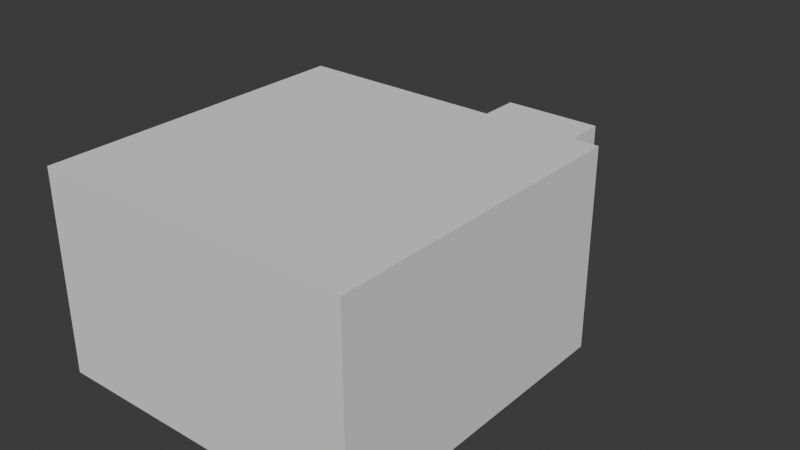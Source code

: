 # Source: head.blend  (saved by Blender 4.3.34; exported with 4.5.12 LTS)
import bpy
from mathutils import Matrix  # noqa: F401  (used for matrix-valued properties, if any)

bpy.ops.wm.read_factory_settings(use_empty=True)
scene = bpy.context.scene
scene.name = 'Scene'

# ---- collections
col_collection = bpy.data.collections.new('Collection'); scene.collection.children.link(col_collection)

# ---- world
world_world = bpy.data.worlds.new('World'); scene.world = world_world
world_world.use_nodes = True; world_world.node_tree.nodes.clear()
_N = world_world.node_tree.nodes; _L = world_world.node_tree.links
n0 = _N.new('ShaderNodeOutputWorld'); n0.name = 'World Output'; n0.location = (300, 300)
n1 = _N.new('ShaderNodeBackground'); n1.name = 'Background'; n1.location = (10, 300)
n1.inputs[0].default_value = (0.05088, 0.05088, 0.05088, 1.0)
_L.new(n1.outputs[0], n0.inputs[0])
n0.is_active_output = True
world_world.color = (0.05088, 0.05088, 0.05088)
world_world.sun_shadow_jitter_overblur = 0.0

# ---- meshes
me_cube_001 = bpy.data.meshes.new('Cube.001')
me_cube_001.from_pydata([(-0.8, -0.8, -1.0), (-0.8, -0.8, 0.0), (-0.8, 0.8, -1.0), (-0.8, 0.8, 0.0), (0.8, -0.8, -1.0), (0.8, -0.8, 0.0), (0.8, 0.8, -1.0), (0.8, 0.8, 0.0), (0.2667, 0.8, -1.0), (-0.2667, 0.8, -1.0), (-0.2667, 0.8, 0.0), (0.2667, 0.8, 0.0), (-0.2667, -0.8, -1.0), (0.2667, -0.8, -1.0), (0.2667, -0.8, 0.0), (-0.2667, -0.8, 0.0), (-0.8, -0.8, -0.6667), (-0.8, -0.8, -0.3333), (-0.8, 0.8, -0.3333), (-0.8, 0.8, -0.6667), (0.8, 0.8, -0.3333), (0.8, 0.8, -0.6667), (0.8, -0.8, -0.3333), (0.8, -0.8, -0.6667), (0.2667, -0.8, -0.3333), (0.2667, -0.8, -0.6667), (-0.2667, -0.8, -0.3333), (-0.2667, -0.8, -0.6667), (-0.2667, 0.8, -0.3333), (-0.2667, 0.8, -0.6667), (0.2667, 0.8, -0.3333), (0.2667, 0.8, -0.6667), (0.1835, -1.718, -0.4165), (0.1835, -1.718, -0.5835), (-0.1835, -1.718, -0.4165), (-0.1835, -1.718, -0.5835), (0.2667, -1.718, -0.3333), (0.2667, -1.718, -0.6667), (-0.2667, -1.718, -0.3333), (-0.2667, -1.718, -0.6667), (0.1835, -0.9664, -0.4165), (0.1835, -0.9664, -0.5835), (-0.1835, -0.9664, -0.4165), (-0.1835, -0.9664, -0.5835)], [], [(1, 18, 17), (11, 20, 30), (7, 22, 20), (15, 17, 26), (6, 13, 8), (3, 15, 10), (11, 5, 7), (10, 14, 11), (9, 0, 2), (8, 12, 9), (5, 24, 22), (14, 26, 24), (3, 28, 18), (10, 30, 28), (29, 8, 9), (28, 31, 29), (19, 9, 2), (18, 29, 19), (25, 12, 13), (26, 36, 24), (23, 13, 4), (22, 25, 23), (27, 0, 12), (26, 16, 27), (21, 4, 6), (20, 23, 21), (31, 6, 8), (30, 21, 31), (16, 2, 0), (17, 19, 16), (35, 42, 34), (27, 38, 26), (24, 37, 25), (25, 39, 27), (33, 36, 32), (34, 39, 35), (35, 37, 33), (32, 38, 34), (40, 43, 41), (33, 43, 35), (32, 41, 33), (34, 40, 32), (1, 3, 18), (11, 7, 20), (7, 5, 22), (15, 1, 17), (6, 4, 13), (3, 1, 15), (11, 14, 5), (10, 15, 14), (9, 12, 0), (8, 13, 12), (5, 14, 24), (14, 15, 26), (3, 10, 28), (10, 11, 30), (29, 31, 8), (28, 30, 31), (19, 29, 9), (18, 28, 29), (25, 27, 12), (26, 38, 36), (23, 25, 13), (22, 24, 25), (27, 16, 0), (26, 17, 16), (21, 23, 4), (20, 22, 23), (31, 21, 6), (30, 20, 21), (16, 19, 2), (17, 18, 19), (35, 43, 42), (27, 39, 38), (24, 36, 37), (25, 37, 39), (33, 37, 36), (34, 38, 39), (35, 39, 37), (32, 36, 38), (40, 42, 43), (33, 41, 43), (32, 40, 41), (34, 42, 40)])
_uv = me_cube_001.uv_layers.new(name='UVMap')
_uv.uv.foreach_set('vector', [0.625, 0.0, 0.5417, 0.25, 0.5417, 0.0, 0.625, 0.4167, 0.5417, 0.5, 0.5417, 0.4167, 0.625, 0.5, 0.5417, 0.75, 0.5417, 0.5, 0.625, 0.9167, 0.5417, 1.0, 0.5417, 0.9167, 0.375, 0.5, 0.2917, 0.75, 0.2917, 0.5, 0.875, 0.5, 0.7917, 0.75, 0.7917, 0.5, 0.7083, 0.5, 0.625, 0.75, 0.625, 0.5, 0.7917, 0.5, 0.7083, 0.75, 0.7083, 0.5, 0.2083, 0.5, 0.125, 0.75, 0.125, 0.5, 0.2917, 0.5, 0.2083, 0.75, 0.2083, 0.5, 0.625, 0.75, 0.5417, 0.8333, 0.5417, 0.75, 0.625, 0.8333, 0.5417, 0.9167, 0.5417, 0.8333, 0.625, 0.25, 0.5417, 0.3333, 0.5417, 0.25, 0.625, 0.3333, 0.5417, 0.4167, 0.5417, 0.3333, 0.4583, 0.3333, 0.375, 0.4167, 0.375, 0.3333, 0.5417, 0.3333, 0.4583, 0.4167, 0.4583, 0.3333, 0.4583, 0.25, 0.375, 0.3333, 0.375, 0.25, 0.5417, 0.25, 0.4583, 0.3333, 0.4583, 0.25, 0.4583, 0.8333, 0.375, 0.9167, 0.375, 0.8333, 0.5417, 0.9167, 0.5417, 0.8333, 0.5417, 0.8333, 0.4583, 0.75, 0.375, 0.8333, 0.375, 0.75, 0.5417, 0.75, 0.4583, 0.8333, 0.4583, 0.75, 0.4583, 0.9167, 0.375, 1.0, 0.375, 0.9167, 0.5417, 0.9167, 0.4583, 1.0, 0.4583, 0.9167, 0.4583, 0.5, 0.375, 0.75, 0.375, 0.5, 0.5417, 0.5, 0.4583, 0.75, 0.4583, 0.5, 0.4583, 0.4167, 0.375, 0.5, 0.375, 0.4167, 0.5417, 0.4167, 0.4583, 0.5, 0.4583, 0.4167, 0.4583, 0.0, 0.375, 0.25, 0.375, 0.0, 0.5417, 0.0, 0.4583, 0.25, 0.4583, 0.0, 0.4791, 0.9037, 0.5209, 0.9037, 0.5209, 0.9037, 0.4583, 0.9167, 0.5417, 0.9167, 0.5417, 0.9167, 0.5417, 0.8333, 0.4583, 0.8333, 0.4583, 0.8333, 0.4583, 0.8333, 0.4583, 0.9167, 0.4583, 0.9167, 0.4791, 0.8463, 0.5417, 0.8333, 0.5209, 0.8463, 0.5209, 0.9037, 0.4583, 0.9167, 0.4791, 0.9037, 0.4791, 0.9037, 0.4583, 0.8333, 0.4791, 0.8463, 0.5209, 0.8463, 0.5417, 0.9167, 0.5209, 0.9037, 0.5209, 0.8463, 0.4791, 0.9037, 0.4791, 0.8463, 0.4791, 0.8463, 0.4791, 0.9037, 0.4791, 0.9037, 0.5209, 0.8463, 0.4791, 0.8463, 0.4791, 0.8463, 0.5209, 0.9037, 0.5209, 0.8463, 0.5209, 0.8463, 0.625, 0.0, 0.625, 0.25, 0.5417, 0.25, 0.625, 0.4167, 0.625, 0.5, 0.5417, 0.5, 0.625, 0.5, 0.625, 0.75, 0.5417, 0.75, 0.625, 0.9167, 0.625, 1.0, 0.5417, 1.0, 0.375, 0.5, 0.375, 0.75, 0.2917, 0.75, 0.875, 0.5, 0.875, 0.75, 0.7917, 0.75, 0.7083, 0.5, 0.7083, 0.75, 0.625, 0.75, 0.7917, 0.5, 0.7917, 0.75, 0.7083, 0.75, 0.2083, 0.5, 0.2083, 0.75, 0.125, 0.75, 0.2917, 0.5, 0.2917, 0.75, 0.2083, 0.75, 0.625, 0.75, 0.625, 0.8333, 0.5417, 0.8333, 0.625, 0.8333, 0.625, 0.9167, 0.5417, 0.9167, 0.625, 0.25, 0.625, 0.3333, 0.5417, 0.3333, 0.625, 0.3333, 0.625, 0.4167, 0.5417, 0.4167, 0.4583, 0.3333, 0.4583, 0.4167, 0.375, 0.4167, 0.5417, 0.3333, 0.5417, 0.4167, 0.4583, 0.4167, 0.4583, 0.25, 0.4583, 0.3333, 0.375, 0.3333, 0.5417, 0.25, 0.5417, 0.3333, 0.4583, 0.3333, 0.4583, 0.8333, 0.4583, 0.9167, 0.375, 0.9167, 0.5417, 0.9167, 0.5417, 0.9167, 0.5417, 0.8333, 0.4583, 0.75, 0.4583, 0.8333, 0.375, 0.8333, 0.5417, 0.75, 0.5417, 0.8333, 0.4583, 0.8333, 0.4583, 0.9167, 0.4583, 1.0, 0.375, 1.0, 0.5417, 0.9167, 0.5417, 1.0, 0.4583, 1.0, 0.4583, 0.5, 0.4583, 0.75, 0.375, 0.75, 0.5417, 0.5, 0.5417, 0.75, 0.4583, 0.75, 0.4583, 0.4167, 0.4583, 0.5, 0.375, 0.5, 0.5417, 0.4167, 0.5417, 0.5, 0.4583, 0.5, 0.4583, 0.0, 0.4583, 0.25, 0.375, 0.25, 0.5417, 0.0, 0.5417, 0.25, 0.4583, 0.25, 0.4791, 0.9037, 0.4791, 0.9037, 0.5209, 0.9037, 0.4583, 0.9167, 0.4583, 0.9167, 0.5417, 0.9167, 0.5417, 0.8333, 0.5417, 0.8333, 0.4583, 0.8333, 0.4583, 0.8333, 0.4583, 0.8333, 0.4583, 0.9167, 0.4791, 0.8463, 0.4583, 0.8333, 0.5417, 0.8333, 0.5209, 0.9037, 0.5417, 0.9167, 0.4583, 0.9167, 0.4791, 0.9037, 0.4583, 0.9167, 0.4583, 0.8333, 0.5209, 0.8463, 0.5417, 0.8333, 0.5417, 0.9167, 0.5209, 0.8463, 0.5209, 0.9037, 0.4791, 0.9037, 0.4791, 0.8463, 0.4791, 0.8463, 0.4791, 0.9037, 0.5209, 0.8463, 0.5209, 0.8463, 0.4791, 0.8463, 0.5209, 0.9037, 0.5209, 0.9037, 0.5209, 0.8463])
me_cube_001.update()

# ---- objects
ob_cube = bpy.data.objects.new('Cube', me_cube_001)

# ---- transforms, parenting, visibility, modifiers, constraints
ob_cube.location = (0.0, 0.0, 1.0)
ob_cube.rotation_euler = (0.0, -0.0, 3.142)

# ---- collection membership
col_collection.objects.link(ob_cube)

# ---- scene / render settings (as saved in the file)
scene.frame_start = 1; scene.frame_end = 250; scene.frame_set(1)
scene.render.engine = 'BLENDER_EEVEE_NEXT'
bpy.context.view_layer.update()

# ---- added for rendering (the .blend has no active camera and no usable light): camera, sun
cam_auto = bpy.data.cameras.new('AutoCamera')
cam_auto.lens = 50.0
cam_auto.sensor_width = 36.0
cam_auto.clip_end = 1000.0
ob_auto_camera = bpy.data.objects.new('AutoCamera', cam_auto)
scene.collection.objects.link(ob_auto_camera)
ob_auto_camera.location = (2.91128, -3.03448, 2.82902)
ob_auto_camera.rotation_euler = (1.09748, -7.21219e-08, 0.694738)
scene.camera = ob_auto_camera
light_auto_sun = bpy.data.lights.new('AutoSun', 'SUN')
light_auto_sun.energy = 3.0
light_auto_sun.angle = 0.0523599
ob_auto_sun = bpy.data.objects.new('AutoSun', light_auto_sun)
scene.collection.objects.link(ob_auto_sun)
ob_auto_sun.rotation_euler = (0.872665, 0.174533, 0.523599)
bpy.context.view_layer.update()

